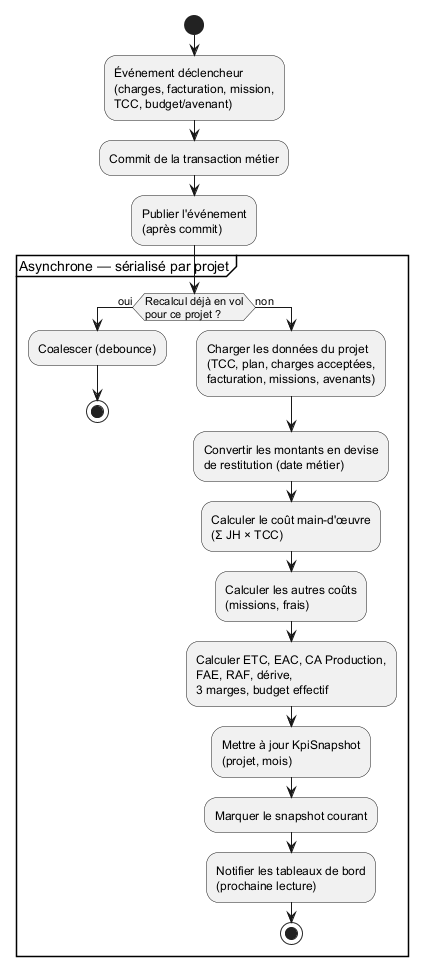

The diagram above was rendered by PlantUML. Its source (embedded in the PNG):
@startuml act_kpi_recompute
' PMS — Diagramme d'activité : Recalcul hybride des KPI (ADR-015).
skinparam shadowing false

start
:Événement déclencheur\n(charges, facturation, mission,\nTCC, budget/avenant);
:Commit de la transaction métier;
:Publier l'événement\n(après commit);

partition "Asynchrone — sérialisé par projet" {
  if (Recalcul déjà en vol\npour ce projet ?) then (oui)
    :Coalescer (debounce);
    stop
  else (non)
    :Charger les données du projet\n(TCC, plan, charges acceptées,\nfacturation, missions, avenants);
    :Convertir les montants en devise\nde restitution (date métier);
    :Calculer le coût main-d'œuvre\n(Σ JH × TCC);
    :Calculer les autres coûts\n(missions, frais);
    :Calculer ETC, EAC, CA Production,\nFAE, RAF, dérive,\n3 marges, budget effectif;
    :Mettre à jour KpiSnapshot\n(projet, mois);
    :Marquer le snapshot courant;
    :Notifier les tableaux de bord\n(prochaine lecture);
    stop
  endif
}
@enduml